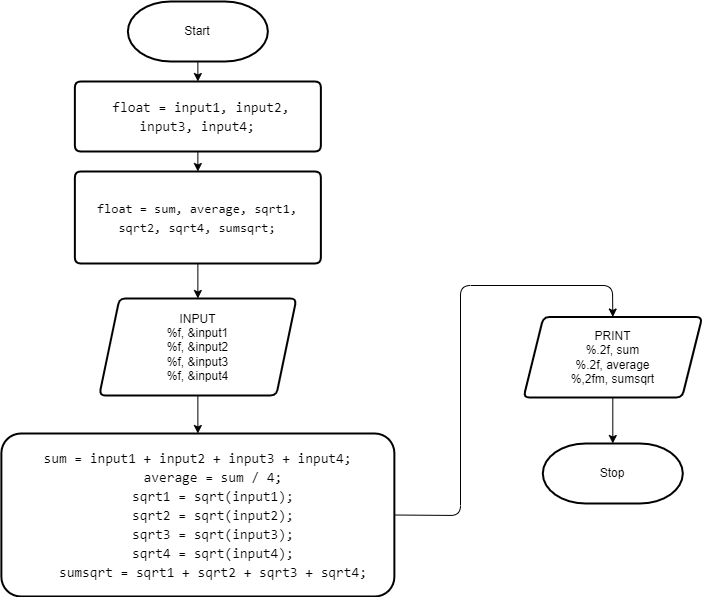

The diagram above was exported from draw.io. Its source (the exported page's mxGraphModel, read from the mxfile embedded in the PNG):
<mxGraphModel dx="1320" dy="2000" grid="0" gridSize="10" guides="1" tooltips="1" connect="1" arrows="1" fold="1" page="1" pageScale="1" pageWidth="850" pageHeight="1100" math="0" shadow="0">
  <root>
    <mxCell id="0" />
    <mxCell id="1" parent="0" />
    <mxCell id="NMZmsE1iDjuPTz1-Oesi-1" value="" style="edgeStyle=none;html=1;" edge="1" parent="1" source="NMZmsE1iDjuPTz1-Oesi-2" target="NMZmsE1iDjuPTz1-Oesi-4">
      <mxGeometry relative="1" as="geometry" />
    </mxCell>
    <mxCell id="NMZmsE1iDjuPTz1-Oesi-2" value="&lt;font color=&quot;#000000&quot;&gt;Start&lt;/font&gt;" style="strokeWidth=2;html=1;shape=mxgraph.flowchart.terminator;whiteSpace=wrap;" vertex="1" parent="1">
      <mxGeometry x="174.37" y="57" width="140" height="60" as="geometry" />
    </mxCell>
    <mxCell id="NMZmsE1iDjuPTz1-Oesi-3" value="" style="edgeStyle=none;html=1;fontColor=#FFFFFF;" edge="1" parent="1" source="NMZmsE1iDjuPTz1-Oesi-4" target="NMZmsE1iDjuPTz1-Oesi-10">
      <mxGeometry relative="1" as="geometry" />
    </mxCell>
    <mxCell id="NMZmsE1iDjuPTz1-Oesi-4" value="&lt;div style=&quot;font-family: &amp;#34;consolas&amp;#34; , &amp;#34;courier new&amp;#34; , monospace ; font-size: 14px ; line-height: 19px&quot;&gt;&lt;font color=&quot;#000000&quot;&gt;&amp;nbsp;float = input1, input2, input3, input4;&lt;/font&gt;&lt;/div&gt;" style="shape=parallelogram;html=1;strokeWidth=2;perimeter=parallelogramPerimeter;whiteSpace=wrap;rounded=1;arcSize=12;size=0;" vertex="1" parent="1">
      <mxGeometry x="121.37" y="137" width="246" height="70" as="geometry" />
    </mxCell>
    <mxCell id="NMZmsE1iDjuPTz1-Oesi-5" value="" style="edgeStyle=none;html=1;fontColor=#F0F0F0;" edge="1" parent="1" source="NMZmsE1iDjuPTz1-Oesi-6" target="NMZmsE1iDjuPTz1-Oesi-8">
      <mxGeometry relative="1" as="geometry" />
    </mxCell>
    <mxCell id="NMZmsE1iDjuPTz1-Oesi-6" value="&lt;font color=&quot;#000000&quot;&gt;INPUT&lt;br&gt;%f, &amp;amp;input1&lt;br&gt;%f, &amp;amp;input2&lt;br&gt;%f, &amp;amp;input3&lt;br&gt;%f, &amp;amp;input4&lt;/font&gt;" style="shape=parallelogram;perimeter=parallelogramPerimeter;whiteSpace=wrap;html=1;fixedSize=1;strokeWidth=2;rounded=1;arcSize=12;" vertex="1" parent="1">
      <mxGeometry x="145.87" y="354" width="197" height="97" as="geometry" />
    </mxCell>
    <mxCell id="NMZmsE1iDjuPTz1-Oesi-20" style="edgeStyle=none;html=1;exitX=1;exitY=0.5;exitDx=0;exitDy=0;entryX=0.5;entryY=0;entryDx=0;entryDy=0;fontSize=13;fontColor=#000000;" edge="1" parent="1" source="NMZmsE1iDjuPTz1-Oesi-8" target="NMZmsE1iDjuPTz1-Oesi-16">
      <mxGeometry relative="1" as="geometry">
        <Array as="points">
          <mxPoint x="507" y="571" />
          <mxPoint x="507" y="341" />
          <mxPoint x="659" y="341" />
        </Array>
      </mxGeometry>
    </mxCell>
    <mxCell id="NMZmsE1iDjuPTz1-Oesi-8" value="&lt;div style=&quot;font-family: &amp;#34;consolas&amp;#34; , &amp;#34;courier new&amp;#34; , monospace ; font-size: 14px ; line-height: 19px&quot;&gt;&lt;div style=&quot;font-family: &amp;#34;consolas&amp;#34; , &amp;#34;courier new&amp;#34; , monospace ; line-height: 19px&quot;&gt;&lt;div style=&quot;font-family: &amp;#34;consolas&amp;#34; , &amp;#34;courier new&amp;#34; , monospace ; line-height: 19px&quot;&gt;&lt;div&gt;&lt;font color=&quot;#000000&quot;&gt;sum = input1 + input2 + input3 + input4;&lt;/font&gt;&lt;/div&gt;&lt;div&gt;&lt;font color=&quot;#000000&quot;&gt;&amp;nbsp; &amp;nbsp; average = sum / 4;&lt;/font&gt;&lt;/div&gt;&lt;div&gt;&lt;font color=&quot;#000000&quot;&gt;&amp;nbsp; &amp;nbsp; sqrt1 = sqrt(input1);&lt;/font&gt;&lt;/div&gt;&lt;div&gt;&lt;font color=&quot;#000000&quot;&gt;&amp;nbsp; &amp;nbsp; sqrt2 = sqrt(input2);&lt;/font&gt;&lt;/div&gt;&lt;div&gt;&lt;font color=&quot;#000000&quot;&gt;&amp;nbsp; &amp;nbsp; sqrt3 = sqrt(input3);&lt;/font&gt;&lt;/div&gt;&lt;div&gt;&lt;font color=&quot;#000000&quot;&gt;&amp;nbsp; &amp;nbsp; sqrt4 = sqrt(input4);&lt;/font&gt;&lt;/div&gt;&lt;div&gt;&lt;font color=&quot;#000000&quot;&gt;&amp;nbsp; &amp;nbsp; sumsqrt = sqrt1 + sqrt2 + sqrt3 + sqrt4;&lt;/font&gt;&lt;/div&gt;&lt;/div&gt;&lt;/div&gt;&lt;/div&gt;" style="whiteSpace=wrap;html=1;strokeWidth=2;rounded=1;arcSize=12;" vertex="1" parent="1">
      <mxGeometry x="47.87" y="489" width="393" height="163" as="geometry" />
    </mxCell>
    <mxCell id="NMZmsE1iDjuPTz1-Oesi-18" value="" style="edgeStyle=none;html=1;fontSize=13;fontColor=#000000;" edge="1" parent="1" source="NMZmsE1iDjuPTz1-Oesi-10" target="NMZmsE1iDjuPTz1-Oesi-6">
      <mxGeometry relative="1" as="geometry" />
    </mxCell>
    <mxCell id="NMZmsE1iDjuPTz1-Oesi-10" value="&lt;div style=&quot;font-family: &amp;#34;consolas&amp;#34; , &amp;#34;courier new&amp;#34; , monospace ; font-size: 14px ; line-height: 19px&quot;&gt;&lt;div style=&quot;font-family: &amp;#34;consolas&amp;#34; , &amp;#34;courier new&amp;#34; , monospace ; line-height: 19px ; font-size: 13px&quot;&gt;&lt;font style=&quot;font-size: 13px&quot; color=&quot;#000000&quot;&gt;float = sum, average, sqrt1, sqrt2, sqrt4, sumsqrt;&lt;/font&gt;&lt;/div&gt;&lt;/div&gt;" style="shape=parallelogram;html=1;strokeWidth=2;perimeter=parallelogramPerimeter;whiteSpace=wrap;rounded=1;arcSize=12;size=0;" vertex="1" parent="1">
      <mxGeometry x="121.37" y="227" width="246" height="92" as="geometry" />
    </mxCell>
    <mxCell id="NMZmsE1iDjuPTz1-Oesi-21" value="" style="edgeStyle=none;html=1;fontSize=13;fontColor=#000000;" edge="1" parent="1" source="NMZmsE1iDjuPTz1-Oesi-16" target="NMZmsE1iDjuPTz1-Oesi-19">
      <mxGeometry relative="1" as="geometry" />
    </mxCell>
    <mxCell id="NMZmsE1iDjuPTz1-Oesi-16" value="&lt;font color=&quot;#000000&quot;&gt;PRINT&lt;br&gt;%.2f, sum&lt;br&gt;%.2f, average&lt;br&gt;%,2fm, sumsqrt&lt;br&gt;&lt;/font&gt;" style="shape=parallelogram;perimeter=parallelogramPerimeter;whiteSpace=wrap;html=1;fixedSize=1;strokeWidth=2;rounded=1;arcSize=12;" vertex="1" parent="1">
      <mxGeometry x="570" y="372.5" width="178.63" height="80.5" as="geometry" />
    </mxCell>
    <mxCell id="NMZmsE1iDjuPTz1-Oesi-19" value="&lt;font color=&quot;#000000&quot;&gt;Stop&lt;/font&gt;" style="strokeWidth=2;html=1;shape=mxgraph.flowchart.terminator;whiteSpace=wrap;" vertex="1" parent="1">
      <mxGeometry x="589.31" y="499" width="140" height="60" as="geometry" />
    </mxCell>
  </root>
</mxGraphModel>